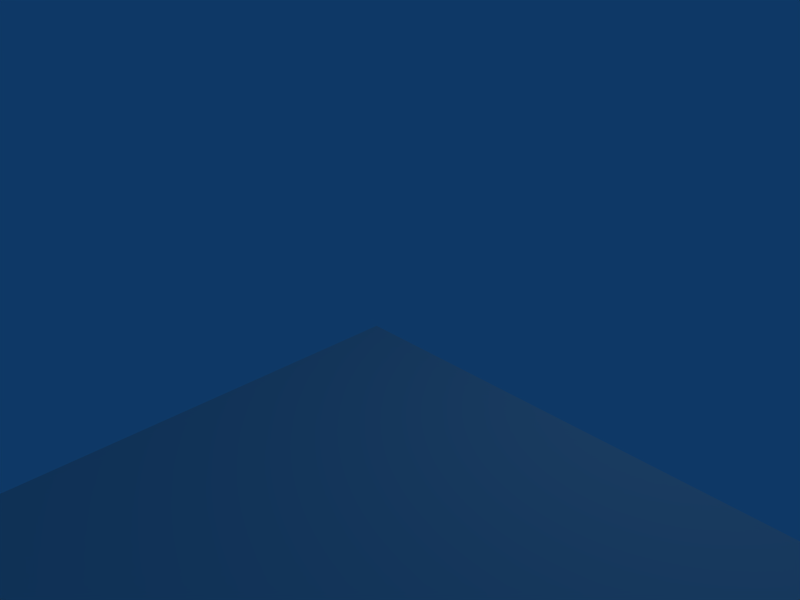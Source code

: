 # Source: R_M_16x8.blend  (saved by Blender 2.49.2; exported with 4.5.12 LTS)
import bpy
from mathutils import Matrix  # noqa: F401  (used for matrix-valued properties, if any)

bpy.ops.wm.read_factory_settings(use_empty=True)
scene = bpy.context.scene
scene.name = 'Scene'

# ---- collections
col_collection_1 = bpy.data.collections.new('Collection 1'); scene.collection.children.link(col_collection_1)

# ---- world
world_world = bpy.data.worlds.new('World'); scene.world = world_world
world_world.color = (0.05656, 0.2208, 0.4)
world_world.use_sun_shadow = False
world_world.sun_shadow_jitter_overblur = 0.0
world_world.cycles.sampling_method = 'MANUAL'
world_world.cycles.sample_map_resolution = 256

# ---- cameras
cam_camera = bpy.data.cameras.new('Camera')
cam_camera.passepartout_alpha = 0.2
cam_camera.clip_end = 100.0
cam_camera.lens = 35.0
cam_camera.ortho_scale = 7.314
cam_camera.show_passepartout = False
cam_camera.show_safe_areas = True
cam_camera.dof.focus_distance = 0.0
cam_camera.dof.aperture_fstop = 128.0

# ---- lights
light_spot = bpy.data.lights.new('Spot', 'POINT')
light_spot.transmission_factor = 0.0
light_spot.cutoff_distance = 30.0
light_spot.energy = 100.0
light_spot.shadow_buffer_clip_start = 1.001
light_spot.shadow_soft_size = 1.0
light_spot.shadow_maximum_resolution = 0.006
light_spot.use_absolute_resolution = True
light_spot.cycles.use_multiple_importance_sampling = False

# ---- meshes
me_plane = bpy.data.meshes.new('Plane')
me_plane.from_pydata([(16.0, -5.96e-08, 0.0), (16.0, -8.0, 0.0), (-1.192e-07, -8.0, 0.0), (3.576e-07, 3.576e-07, 0.0), (16.0, -16.0, 0.0), (-1.192e-07, -16.0, 0.0), (8.0, -8.0, 0.0), (16.0, -4.0, 0.0), (8.0, 1.49e-07, 0.0), (1.192e-07, -4.0, 0.0), (-1.192e-07, -12.0, 0.0), (8.0, -16.0, 0.0), (16.0, -12.0, 0.0), (8.0, -4.0, 0.0), (8.0, -12.0, 0.0)], [], [(8, 3, 9, 13), (0, 8, 13, 7), (13, 9, 2, 6), (7, 13, 6, 1), (6, 2, 10, 14), (1, 6, 14, 12), (14, 10, 5, 11), (12, 14, 11, 4)])
_uv = me_plane.uv_layers.new(name='Texture')
_uv.uv.foreach_set('vector', [0.5, 0.5, 0.001536, 0.5, 0.001536, 0.25, 0.5, 0.25, 0.9987, 0.5, 0.5, 0.5, 0.5, 0.25, 0.9987, 0.25, 0.5, 0.25, 0.001536, 0.25, 0.001536, 0.00192, 0.5, 0.001921, 0.9987, 0.25, 0.5, 0.25, 0.5, 0.001921, 0.9987, 0.00192, 0.5, 0.001921, 0.9987, 0.00192, 0.9987, 0.25, 0.5, 0.25, 0.001536, 0.00192, 0.5, 0.001921, 0.5, 0.25, 0.001536, 0.25, 0.5, 0.25, 0.9987, 0.25, 0.9987, 0.5, 0.5, 0.5, 0.001536, 0.25, 0.5, 0.25, 0.5, 0.5, 0.001536, 0.5])
_uv.active_render = True
_uv = me_plane.uv_layers.new(name='lightmap')
_uv.uv.foreach_set('vector', [0.3323, 0.6677, 0.001001, 0.6677, 0.001001, 0.999, 0.3323, 0.999, 0.6657, 0.3343, 0.3343, 0.3343, 0.3343, 0.6657, 0.6657, 0.6657, 0.3323, 0.3343, 0.001001, 0.3343, 0.001001, 0.6657, 0.3323, 0.6657, 0.6657, 0.001001, 0.3343, 0.001001, 0.3343, 0.3323, 0.6657, 0.3323, 0.999, 0.3343, 0.6677, 0.3343, 0.6677, 0.6657, 0.999, 0.6657, 0.999, 0.6677, 0.6677, 0.6677, 0.6677, 0.999, 0.999, 0.999, 0.6657, 0.6677, 0.3343, 0.6677, 0.3343, 0.999, 0.6657, 0.999, 0.3323, 0.001001, 0.001001, 0.001001, 0.001001, 0.3323, 0.3323, 0.3323])
me_plane.use_remesh_preserve_volume = False
me_plane.use_remesh_preserve_attributes = False
me_plane.use_mirror_vertex_groups = False
me_plane.update()

# ---- objects
ob_plane = bpy.data.objects.new('Plane', me_plane)
ob_lamp = bpy.data.objects.new('Lamp', light_spot)
ob_camera = bpy.data.objects.new('Camera', cam_camera)

# ---- transforms, parenting, visibility, modifiers, constraints
ob_plane.location = (0.0, 0.0, 0.0)
ob_plane.lock_rotations_4d = False
ob_plane.empty_display_type = 'ARROWS'
ob_plane.lineart.crease_threshold = 0.0
ob_lamp.location = (4.076, 1.005, 5.904)
ob_lamp.rotation_euler = (0.6503, 0.05522, 1.866)
ob_lamp.lock_rotations_4d = False
ob_lamp.empty_display_type = 'ARROWS'
ob_lamp.color = (0.0, 0.0, 0.0, 0.0)
ob_lamp.lineart.crease_threshold = 0.0
ob_camera.location = (7.481, -6.508, 5.344)
ob_camera.rotation_euler = (1.109, 0.01082, 0.8149)
ob_camera.lock_rotations_4d = False
ob_camera.empty_display_type = 'ARROWS'
ob_camera.color = (0.0, 0.0, 0.0, 0.0)
ob_camera.display_type = 'WIRE'
ob_camera.lineart.crease_threshold = 0.0

# ---- collection membership
col_collection_1.objects.link(ob_plane)
col_collection_1.objects.link(ob_lamp)
col_collection_1.objects.link(ob_camera)

# ---- scene / render settings (as saved in the file)
scene.camera = ob_camera
scene.frame_start = 1; scene.frame_end = 250; scene.frame_set(1)
scene.render.engine = 'BLENDER_EEVEE_NEXT'
scene.render.image_settings.file_format = 'JPEG'
scene.render.image_settings.color_mode = 'RGB'
scene.render.image_settings.compression = 90
scene.render.resolution_x = 800
scene.render.resolution_y = 600
scene.render.pixel_aspect_x = 100.0
scene.render.pixel_aspect_y = 100.0
scene.render.fps = 25
scene.render.dither_intensity = 0.0
scene.render.use_compositing = False
scene.render.use_sequencer = False
scene.render.bake_margin = 2
scene.render.bake_bias = 0.0
scene.render.use_stamp_time = False
scene.render.use_stamp_date = False
scene.render.use_stamp_frame = False
scene.render.use_stamp_camera = False
scene.render.use_stamp_scene = False
scene.render.use_stamp_filename = False
scene.render.use_stamp_render_time = False
scene.render.stamp_font_size = 0
scene.cycles.use_denoising = False
scene.cycles.samples = 10
scene.cycles.sampling_pattern = 'TABULATED_SOBOL'
scene.cycles.light_sampling_threshold = 0.0
scene.cycles.use_adaptive_sampling = False
scene.cycles.use_light_tree = False
scene.cycles.blur_glossy = 0.0
scene.cycles.volume_bounces = 1
scene.cycles.pixel_filter_type = 'GAUSSIAN'
scene.cycles.sample_clamp_indirect = 0.0
scene.view_settings.view_transform = 'Raw'
bpy.context.view_layer.update()

